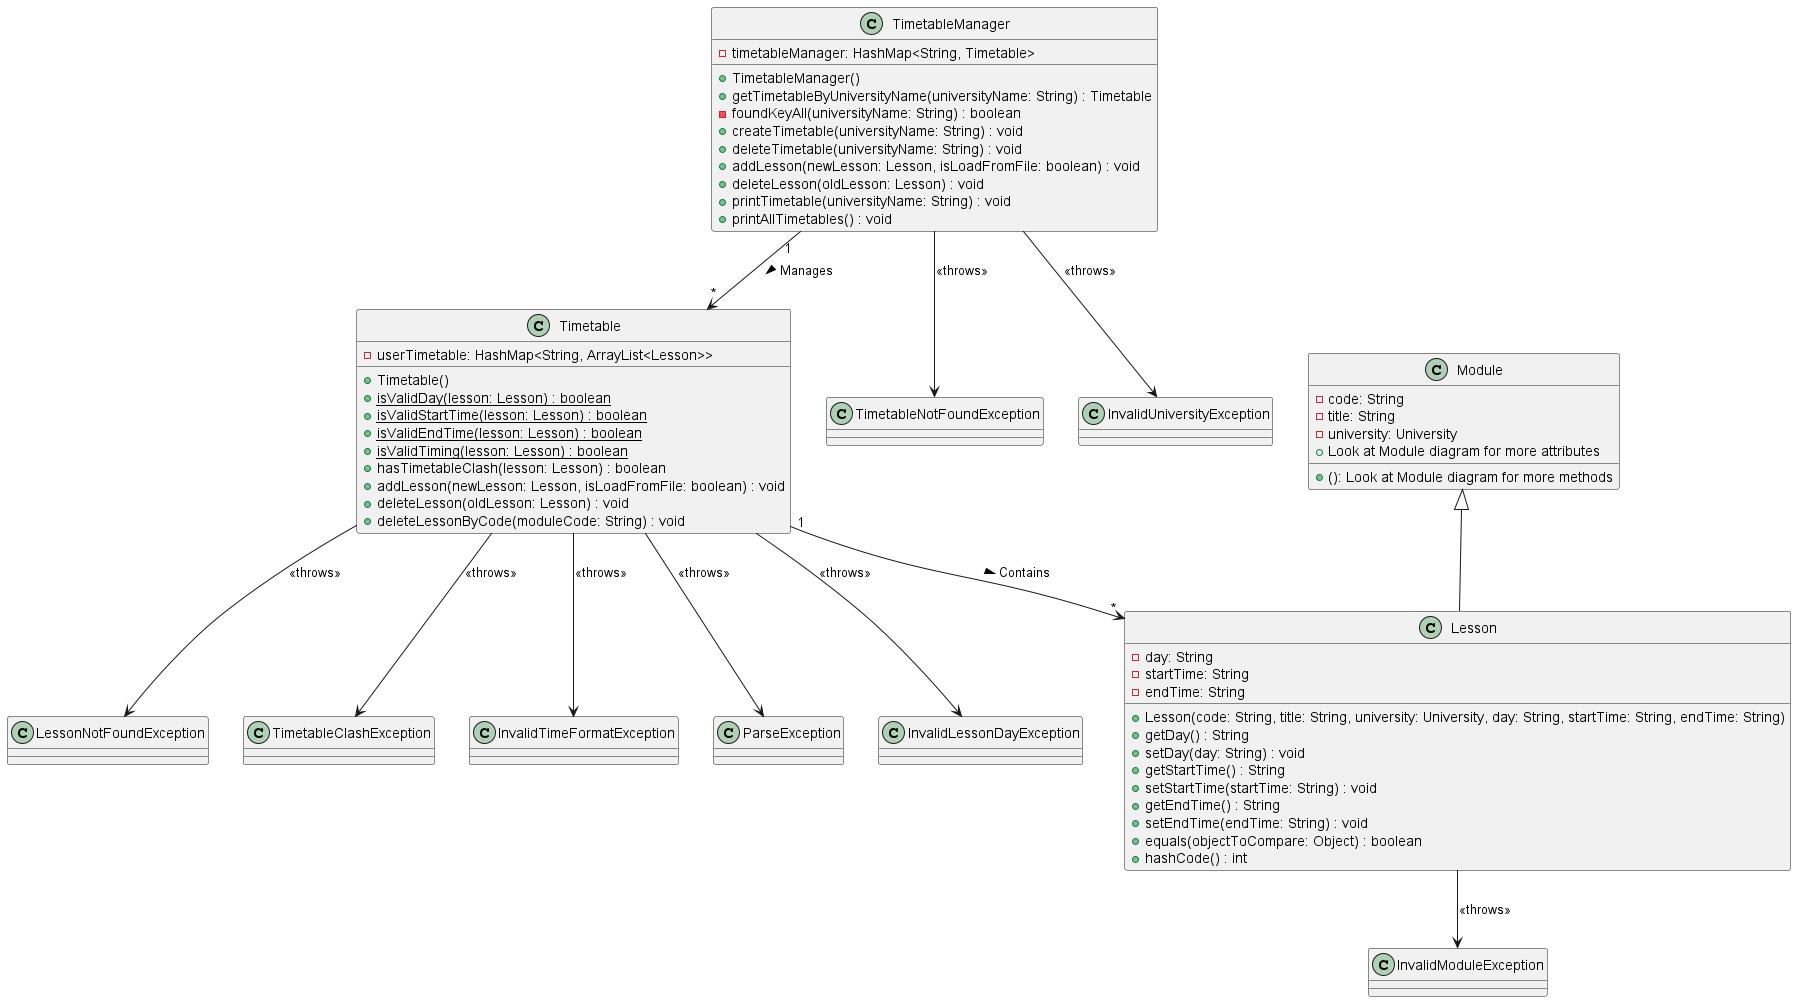

The diagram above was rendered by PlantUML. Its source (embedded in the PNG):
@startuml
'https://plantuml.com/class-diagram

class TimetableManager {
    - timetableManager: HashMap<String, Timetable>
    + TimetableManager()
    + getTimetableByUniversityName(universityName: String) : Timetable
    - foundKeyAll(universityName: String) : boolean
    + createTimetable(universityName: String) : void
    + deleteTimetable(universityName: String) : void
    + addLesson(newLesson: Lesson, isLoadFromFile: boolean) : void
    + deleteLesson(oldLesson: Lesson) : void
    + printTimetable(universityName: String) : void
    + printAllTimetables() : void
}

class Timetable {
    - userTimetable: HashMap<String, ArrayList<Lesson>>
    + Timetable()
    {static} + isValidDay(lesson: Lesson) : boolean
    {static} + isValidStartTime(lesson: Lesson) : boolean
    {static} + isValidEndTime(lesson: Lesson) : boolean
    {static} + isValidTiming(lesson: Lesson) : boolean
    + hasTimetableClash(lesson: Lesson) : boolean
    + addLesson(newLesson: Lesson, isLoadFromFile: boolean) : void
    + deleteLesson(oldLesson: Lesson) : void
    + deleteLessonByCode(moduleCode: String) : void
}

class Lesson {
    - day: String
    - startTime: String
    - endTime: String
    + Lesson(code: String, title: String, university: University, day: String, startTime: String, endTime: String)
    + getDay() : String
    + setDay(day: String) : void
    + getStartTime() : String
    + setStartTime(startTime: String) : void
    + getEndTime() : String
    + setEndTime(endTime: String) : void
    + equals(objectToCompare: Object) : boolean
    + hashCode() : int
}

class Module {
    - code: String
    - title: String
    - university: University
    + Look at Module diagram for more attributes
    + (): Look at Module diagram for more methods
}

class LessonNotFoundException {
}

class TimetableNotFoundException {
}

class TimetableClashException {
}

class InvalidModuleException {
}

class InvalidTimeFormatException {
}

class ParseException {
}

class InvalidLessonDayException {
}

class InvalidUniversityException {
}

TimetableManager "1" --> "*" Timetable :> Manages
Timetable "1" --> "*" Lesson :> Contains
Lesson --> InvalidModuleException : <<throws>>
Timetable --> InvalidTimeFormatException : <<throws>>
Timetable --> TimetableClashException : <<throws>>
Timetable --> ParseException : <<throws>>
Timetable --> LessonNotFoundException : <<throws>>
Timetable --> InvalidLessonDayException : <<throws>>
TimetableManager --> TimetableNotFoundException : <<throws>>
TimetableManager --> InvalidUniversityException : <<throws>>
Module <|-- Lesson

@enduml